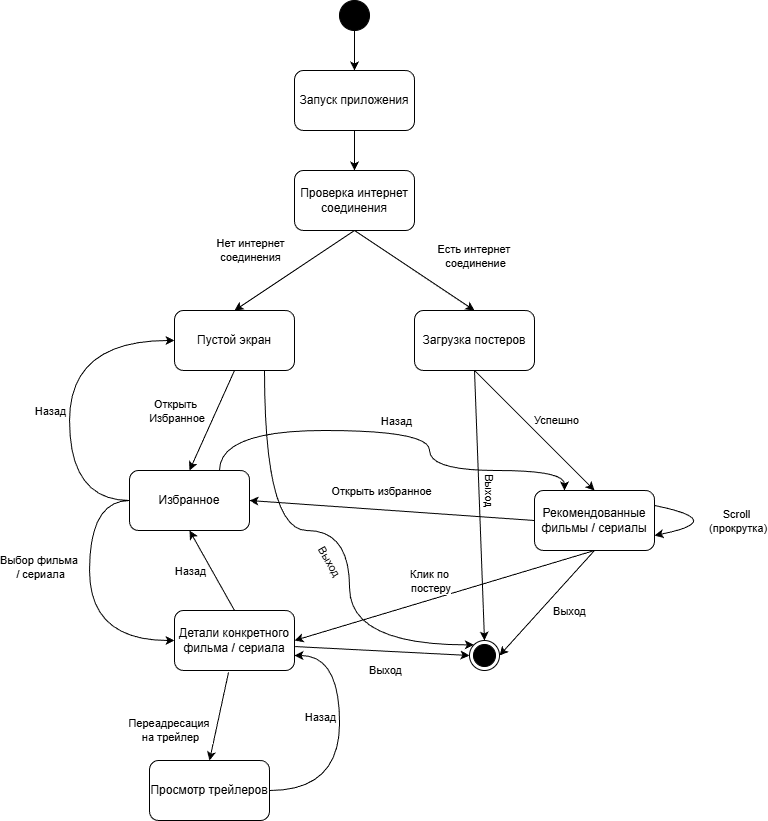

The diagram above was exported from draw.io. Its source (the exported page's mxGraphModel, read from the mxfile embedded in the PNG):
<mxGraphModel dx="1959" dy="874" grid="1" gridSize="10" guides="1" tooltips="1" connect="1" arrows="1" fold="1" page="1" pageScale="1" pageWidth="827" pageHeight="1169" math="0" shadow="0">
  <root>
    <mxCell id="0" />
    <mxCell id="1" parent="0" />
    <mxCell id="0YzIwCVNarZcuSKA1m5h-21" parent="1" style="rounded=1;whiteSpace=wrap;html=1;" value="Запуск приложения" vertex="1">
      <mxGeometry height="60" width="120" x="325" y="150" as="geometry" />
    </mxCell>
    <mxCell id="0YzIwCVNarZcuSKA1m5h-22" parent="1" style="ellipse;fillColor=strokeColor;html=1;" value="" vertex="1">
      <mxGeometry height="30" width="30" x="370" y="80" as="geometry" />
    </mxCell>
    <mxCell id="0YzIwCVNarZcuSKA1m5h-23" edge="1" parent="1" source="0YzIwCVNarZcuSKA1m5h-22" style="endArrow=classic;html=1;rounded=0;exitX=0.5;exitY=1;exitDx=0;exitDy=0;entryX=0.5;entryY=0;entryDx=0;entryDy=0;" target="0YzIwCVNarZcuSKA1m5h-21" value="">
      <mxGeometry height="50" relative="1" width="50" as="geometry">
        <mxPoint x="300" y="140" as="sourcePoint" />
        <mxPoint x="350" y="90" as="targetPoint" />
      </mxGeometry>
    </mxCell>
    <mxCell id="0YzIwCVNarZcuSKA1m5h-24" parent="1" style="rounded=1;whiteSpace=wrap;html=1;" value="Проверка интернет соединения" vertex="1">
      <mxGeometry height="60" width="120" x="325" y="250" as="geometry" />
    </mxCell>
    <mxCell id="0YzIwCVNarZcuSKA1m5h-25" edge="1" parent="1" source="0YzIwCVNarZcuSKA1m5h-21" style="endArrow=classic;html=1;rounded=0;exitX=0.5;exitY=1;exitDx=0;exitDy=0;entryX=0.5;entryY=0;entryDx=0;entryDy=0;" target="0YzIwCVNarZcuSKA1m5h-24" value="">
      <mxGeometry height="50" relative="1" width="50" as="geometry">
        <mxPoint x="440" y="260" as="sourcePoint" />
        <mxPoint x="490" y="210" as="targetPoint" />
      </mxGeometry>
    </mxCell>
    <mxCell id="0YzIwCVNarZcuSKA1m5h-26" parent="1" style="rounded=1;whiteSpace=wrap;html=1;" value="Пустой экран" vertex="1">
      <mxGeometry height="60" width="120" x="205" y="390" as="geometry" />
    </mxCell>
    <mxCell id="0YzIwCVNarZcuSKA1m5h-27" parent="1" style="rounded=1;whiteSpace=wrap;html=1;" value="Загрузка постеров" vertex="1">
      <mxGeometry height="60" width="120" x="445" y="390" as="geometry" />
    </mxCell>
    <mxCell id="0YzIwCVNarZcuSKA1m5h-28" edge="1" parent="1" source="0YzIwCVNarZcuSKA1m5h-24" style="endArrow=classic;html=1;rounded=0;exitX=0.5;exitY=1;exitDx=0;exitDy=0;entryX=0.5;entryY=0;entryDx=0;entryDy=0;" target="0YzIwCVNarZcuSKA1m5h-27" value="">
      <mxGeometry height="50" relative="1" width="50" as="geometry">
        <mxPoint x="510" y="350" as="sourcePoint" />
        <mxPoint x="560" y="300" as="targetPoint" />
      </mxGeometry>
    </mxCell>
    <mxCell id="0YzIwCVNarZcuSKA1m5h-47" connectable="0" parent="0YzIwCVNarZcuSKA1m5h-28" style="edgeLabel;html=1;align=center;verticalAlign=middle;resizable=0;points=[];" value="Есть интернет&amp;nbsp;&lt;div&gt;соединение&lt;/div&gt;" vertex="1">
      <mxGeometry relative="1" x="0.0385" y="-1" as="geometry">
        <mxPoint x="58" y="-17" as="offset" />
      </mxGeometry>
    </mxCell>
    <mxCell id="0YzIwCVNarZcuSKA1m5h-29" edge="1" parent="1" source="0YzIwCVNarZcuSKA1m5h-24" style="endArrow=classic;html=1;rounded=0;exitX=0.5;exitY=1;exitDx=0;exitDy=0;entryX=0.5;entryY=0;entryDx=0;entryDy=0;" target="0YzIwCVNarZcuSKA1m5h-26" value="">
      <mxGeometry height="50" relative="1" width="50" as="geometry">
        <mxPoint x="340" y="400" as="sourcePoint" />
        <mxPoint x="390" y="350" as="targetPoint" />
      </mxGeometry>
    </mxCell>
    <mxCell id="0YzIwCVNarZcuSKA1m5h-48" connectable="0" parent="0YzIwCVNarZcuSKA1m5h-29" style="edgeLabel;html=1;align=center;verticalAlign=middle;resizable=0;points=[];" value="Нет интернет&lt;div&gt;соединения&lt;/div&gt;" vertex="1">
      <mxGeometry relative="1" x="-0.0846" y="-2" as="geometry">
        <mxPoint x="-49" y="-15" as="offset" />
      </mxGeometry>
    </mxCell>
    <mxCell id="0YzIwCVNarZcuSKA1m5h-32" parent="1" style="rounded=1;whiteSpace=wrap;html=1;" value="Рекомендованные фильмы / сериалы" vertex="1">
      <mxGeometry height="60" width="120" x="565" y="570" as="geometry" />
    </mxCell>
    <mxCell id="0YzIwCVNarZcuSKA1m5h-33" edge="1" parent="1" source="0YzIwCVNarZcuSKA1m5h-27" style="endArrow=classic;html=1;rounded=0;exitX=0.5;exitY=1;exitDx=0;exitDy=0;entryX=0.5;entryY=0;entryDx=0;entryDy=0;" target="0YzIwCVNarZcuSKA1m5h-32" value="">
      <mxGeometry height="50" relative="1" width="50" as="geometry">
        <mxPoint x="530" y="530" as="sourcePoint" />
        <mxPoint x="580" y="480" as="targetPoint" />
      </mxGeometry>
    </mxCell>
    <mxCell id="0YzIwCVNarZcuSKA1m5h-46" connectable="0" parent="0YzIwCVNarZcuSKA1m5h-33" style="edgeLabel;html=1;align=center;verticalAlign=middle;resizable=0;points=[];" value="Успешно" vertex="1">
      <mxGeometry relative="1" x="-0.1528" y="1" as="geometry">
        <mxPoint x="30" y="-1" as="offset" />
      </mxGeometry>
    </mxCell>
    <mxCell id="0YzIwCVNarZcuSKA1m5h-35" edge="1" parent="1" source="0YzIwCVNarZcuSKA1m5h-32" style="endArrow=classic;html=1;rounded=0;exitX=1;exitY=0.25;exitDx=0;exitDy=0;entryX=1;entryY=0.75;entryDx=0;entryDy=0;edgeStyle=orthogonalEdgeStyle;curved=1;" target="0YzIwCVNarZcuSKA1m5h-32" value="">
      <mxGeometry height="50" relative="1" width="50" as="geometry">
        <Array as="points">
          <mxPoint x="760" y="600" />
        </Array>
        <mxPoint x="650" y="600" as="sourcePoint" />
        <mxPoint x="700" y="550" as="targetPoint" />
      </mxGeometry>
    </mxCell>
    <mxCell id="0YzIwCVNarZcuSKA1m5h-45" connectable="0" parent="0YzIwCVNarZcuSKA1m5h-35" style="edgeLabel;html=1;align=center;verticalAlign=middle;resizable=0;points=[];" value="Scroll&lt;div&gt;&amp;nbsp;(прокрутка)&lt;/div&gt;" vertex="1">
      <mxGeometry relative="1" x="0.6607" y="-1" as="geometry">
        <mxPoint x="56" y="-9" as="offset" />
      </mxGeometry>
    </mxCell>
    <mxCell id="0YzIwCVNarZcuSKA1m5h-37" parent="1" style="rounded=1;whiteSpace=wrap;html=1;" value="Избранное" vertex="1">
      <mxGeometry height="60" width="120" x="160" y="550" as="geometry" />
    </mxCell>
    <mxCell id="0YzIwCVNarZcuSKA1m5h-38" edge="1" parent="1" source="0YzIwCVNarZcuSKA1m5h-26" style="endArrow=classic;html=1;rounded=0;exitX=0.5;exitY=1;exitDx=0;exitDy=0;entryX=0.5;entryY=0;entryDx=0;entryDy=0;" target="0YzIwCVNarZcuSKA1m5h-37" value="">
      <mxGeometry height="50" relative="1" width="50" as="geometry">
        <mxPoint x="340" y="510" as="sourcePoint" />
        <mxPoint x="390" y="460" as="targetPoint" />
      </mxGeometry>
    </mxCell>
    <mxCell id="0YzIwCVNarZcuSKA1m5h-49" connectable="0" parent="0YzIwCVNarZcuSKA1m5h-38" style="edgeLabel;html=1;align=center;verticalAlign=middle;resizable=0;points=[];" value="Открыть&lt;div&gt;&amp;nbsp;Избранное&lt;/div&gt;" vertex="1">
      <mxGeometry relative="1" x="0.0054" y="2" as="geometry">
        <mxPoint x="-39" y="-11" as="offset" />
      </mxGeometry>
    </mxCell>
    <mxCell id="0YzIwCVNarZcuSKA1m5h-40" edge="1" parent="1" source="0YzIwCVNarZcuSKA1m5h-37" style="endArrow=classic;html=1;rounded=0;exitX=0;exitY=0.5;exitDx=0;exitDy=0;entryX=0;entryY=0.5;entryDx=0;entryDy=0;edgeStyle=orthogonalEdgeStyle;curved=1;" target="0YzIwCVNarZcuSKA1m5h-26" value="">
      <mxGeometry height="50" relative="1" width="50" as="geometry">
        <Array as="points">
          <mxPoint x="100" y="580" />
          <mxPoint x="100" y="420" />
        </Array>
        <mxPoint x="50" y="570" as="sourcePoint" />
        <mxPoint x="100" y="520" as="targetPoint" />
      </mxGeometry>
    </mxCell>
    <mxCell id="0YzIwCVNarZcuSKA1m5h-50" connectable="0" parent="0YzIwCVNarZcuSKA1m5h-40" style="edgeLabel;html=1;align=center;verticalAlign=middle;resizable=0;points=[];" value="Назад" vertex="1">
      <mxGeometry relative="1" x="-0.0831" y="-1" as="geometry">
        <mxPoint x="-21" as="offset" />
      </mxGeometry>
    </mxCell>
    <mxCell id="0YzIwCVNarZcuSKA1m5h-42" edge="1" parent="1" source="0YzIwCVNarZcuSKA1m5h-32" style="endArrow=classic;html=1;rounded=0;exitX=0;exitY=0.5;exitDx=0;exitDy=0;entryX=1;entryY=0.5;entryDx=0;entryDy=0;" target="0YzIwCVNarZcuSKA1m5h-37" value="">
      <mxGeometry height="50" relative="1" width="50" as="geometry">
        <mxPoint x="330" y="610" as="sourcePoint" />
        <mxPoint x="380" y="560" as="targetPoint" />
      </mxGeometry>
    </mxCell>
    <mxCell id="0YzIwCVNarZcuSKA1m5h-44" connectable="0" parent="0YzIwCVNarZcuSKA1m5h-42" style="edgeLabel;html=1;align=center;verticalAlign=middle;resizable=0;points=[];" value="Открыть избранное" vertex="1">
      <mxGeometry relative="1" x="0.0017" y="-1" as="geometry">
        <mxPoint x="-10" y="-19" as="offset" />
      </mxGeometry>
    </mxCell>
    <mxCell id="0YzIwCVNarZcuSKA1m5h-51" edge="1" parent="1" source="0YzIwCVNarZcuSKA1m5h-37" style="endArrow=classic;html=1;rounded=0;exitX=0.75;exitY=0;exitDx=0;exitDy=0;entryX=0.25;entryY=0;entryDx=0;entryDy=0;edgeStyle=orthogonalEdgeStyle;curved=1;" target="0YzIwCVNarZcuSKA1m5h-32" value="">
      <mxGeometry height="50" relative="1" width="50" as="geometry">
        <Array as="points">
          <mxPoint x="250" y="510" />
          <mxPoint x="460" y="510" />
          <mxPoint x="460" y="550" />
          <mxPoint x="595" y="550" />
        </Array>
        <mxPoint x="370" y="520" as="sourcePoint" />
        <mxPoint x="420" y="470" as="targetPoint" />
      </mxGeometry>
    </mxCell>
    <mxCell id="0YzIwCVNarZcuSKA1m5h-52" connectable="0" parent="0YzIwCVNarZcuSKA1m5h-51" style="edgeLabel;html=1;align=center;verticalAlign=middle;resizable=0;points=[];" value="Назад" vertex="1">
      <mxGeometry relative="1" x="-0.0258" as="geometry">
        <mxPoint y="-10" as="offset" />
      </mxGeometry>
    </mxCell>
    <mxCell id="0YzIwCVNarZcuSKA1m5h-53" parent="1" style="rounded=1;whiteSpace=wrap;html=1;" value="Детали конкретного фильма / сериала" vertex="1">
      <mxGeometry height="60" width="120" x="205" y="690" as="geometry" />
    </mxCell>
    <mxCell id="0YzIwCVNarZcuSKA1m5h-54" edge="1" parent="1" source="0YzIwCVNarZcuSKA1m5h-32" style="endArrow=classic;html=1;rounded=0;exitX=0.5;exitY=1;exitDx=0;exitDy=0;entryX=1;entryY=0.5;entryDx=0;entryDy=0;" target="0YzIwCVNarZcuSKA1m5h-53" value="">
      <mxGeometry height="50" relative="1" width="50" as="geometry">
        <mxPoint x="420" y="690" as="sourcePoint" />
        <mxPoint x="470" y="640" as="targetPoint" />
      </mxGeometry>
    </mxCell>
    <mxCell id="0YzIwCVNarZcuSKA1m5h-55" connectable="0" parent="0YzIwCVNarZcuSKA1m5h-54" style="edgeLabel;html=1;align=center;verticalAlign=middle;resizable=0;points=[];" value="Клик по&lt;div&gt;&amp;nbsp;постеру&lt;/div&gt;" vertex="1">
      <mxGeometry relative="1" x="0.0191" as="geometry">
        <mxPoint x="-12" y="-16" as="offset" />
      </mxGeometry>
    </mxCell>
    <mxCell id="0YzIwCVNarZcuSKA1m5h-56" parent="1" style="rounded=1;whiteSpace=wrap;html=1;" value="Просмотр трейлеров" vertex="1">
      <mxGeometry height="60" width="120" x="180" y="840" as="geometry" />
    </mxCell>
    <mxCell id="0YzIwCVNarZcuSKA1m5h-57" edge="1" parent="1" source="0YzIwCVNarZcuSKA1m5h-53" style="endArrow=classic;html=1;rounded=0;exitX=0.45;exitY=1.033;exitDx=0;exitDy=0;exitPerimeter=0;entryX=0.5;entryY=0;entryDx=0;entryDy=0;" target="0YzIwCVNarZcuSKA1m5h-56" value="">
      <mxGeometry height="50" relative="1" width="50" as="geometry">
        <mxPoint x="330" y="840" as="sourcePoint" />
        <mxPoint x="380" y="790" as="targetPoint" />
      </mxGeometry>
    </mxCell>
    <mxCell id="0YzIwCVNarZcuSKA1m5h-58" connectable="0" parent="0YzIwCVNarZcuSKA1m5h-57" style="edgeLabel;html=1;align=center;verticalAlign=middle;resizable=0;points=[];" value="Переадресация&amp;nbsp;&lt;div&gt;на трейлер&lt;/div&gt;" vertex="1">
      <mxGeometry relative="1" x="-0.0796" y="-2" as="geometry">
        <mxPoint x="-48" y="18" as="offset" />
      </mxGeometry>
    </mxCell>
    <mxCell id="0YzIwCVNarZcuSKA1m5h-59" edge="1" parent="1" source="0YzIwCVNarZcuSKA1m5h-56" style="endArrow=classic;html=1;rounded=0;exitX=1;exitY=0.5;exitDx=0;exitDy=0;entryX=1;entryY=0.75;entryDx=0;entryDy=0;edgeStyle=orthogonalEdgeStyle;curved=1;" target="0YzIwCVNarZcuSKA1m5h-53" value="">
      <mxGeometry height="50" relative="1" width="50" as="geometry">
        <Array as="points">
          <mxPoint x="370" y="870" />
          <mxPoint x="370" y="735" />
        </Array>
        <mxPoint x="320" y="850" as="sourcePoint" />
        <mxPoint x="370" y="800" as="targetPoint" />
      </mxGeometry>
    </mxCell>
    <mxCell id="0YzIwCVNarZcuSKA1m5h-60" connectable="0" parent="0YzIwCVNarZcuSKA1m5h-59" style="edgeLabel;html=1;align=center;verticalAlign=middle;resizable=0;points=[];" value="Назад" vertex="1">
      <mxGeometry relative="1" x="0.144" y="3" as="geometry">
        <mxPoint x="-17" as="offset" />
      </mxGeometry>
    </mxCell>
    <mxCell id="0YzIwCVNarZcuSKA1m5h-61" edge="1" parent="1" source="0YzIwCVNarZcuSKA1m5h-37" style="endArrow=classic;html=1;rounded=0;exitX=0;exitY=0.5;exitDx=0;exitDy=0;entryX=0;entryY=0.5;entryDx=0;entryDy=0;edgeStyle=orthogonalEdgeStyle;curved=1;" target="0YzIwCVNarZcuSKA1m5h-53" value="">
      <mxGeometry height="50" relative="1" width="50" as="geometry">
        <Array as="points">
          <mxPoint x="120" y="580" />
          <mxPoint x="120" y="720" />
        </Array>
        <mxPoint x="90" y="690" as="sourcePoint" />
        <mxPoint x="140" y="640" as="targetPoint" />
      </mxGeometry>
    </mxCell>
    <mxCell id="0YzIwCVNarZcuSKA1m5h-62" connectable="0" parent="0YzIwCVNarZcuSKA1m5h-61" style="edgeLabel;html=1;align=center;verticalAlign=middle;resizable=0;points=[];" value="Выбор фильма&amp;nbsp;&lt;div&gt;/ сериала&lt;/div&gt;" vertex="1">
      <mxGeometry relative="1" x="-0.2" y="-1" as="geometry">
        <mxPoint x="-49" as="offset" />
      </mxGeometry>
    </mxCell>
    <mxCell id="0YzIwCVNarZcuSKA1m5h-63" edge="1" parent="1" source="0YzIwCVNarZcuSKA1m5h-53" style="endArrow=classic;html=1;rounded=0;exitX=0.5;exitY=0;exitDx=0;exitDy=0;entryX=0.5;entryY=1;entryDx=0;entryDy=0;" target="0YzIwCVNarZcuSKA1m5h-37" value="">
      <mxGeometry height="50" relative="1" width="50" as="geometry">
        <mxPoint x="270" y="670" as="sourcePoint" />
        <mxPoint x="320" y="620" as="targetPoint" />
      </mxGeometry>
    </mxCell>
    <mxCell id="0YzIwCVNarZcuSKA1m5h-64" connectable="0" parent="0YzIwCVNarZcuSKA1m5h-63" style="edgeLabel;html=1;align=center;verticalAlign=middle;resizable=0;points=[];" value="Назад" vertex="1">
      <mxGeometry relative="1" x="0.0243" as="geometry">
        <mxPoint x="-22" y="1" as="offset" />
      </mxGeometry>
    </mxCell>
    <mxCell id="0YzIwCVNarZcuSKA1m5h-65" parent="1" style="ellipse;html=1;shape=endState;fillColor=strokeColor;" value="" vertex="1">
      <mxGeometry height="30" width="30" x="500" y="720" as="geometry" />
    </mxCell>
    <mxCell id="0YzIwCVNarZcuSKA1m5h-66" edge="1" parent="1" source="0YzIwCVNarZcuSKA1m5h-53" style="endArrow=classic;html=1;rounded=0;entryX=0;entryY=0.5;entryDx=0;entryDy=0;exitX=1.005;exitY=0.601;exitDx=0;exitDy=0;exitPerimeter=0;" target="0YzIwCVNarZcuSKA1m5h-65" value="">
      <mxGeometry height="50" relative="1" width="50" as="geometry">
        <mxPoint x="330" y="726" as="sourcePoint" />
        <mxPoint x="460" y="720" as="targetPoint" />
      </mxGeometry>
    </mxCell>
    <mxCell id="0YzIwCVNarZcuSKA1m5h-67" connectable="0" parent="0YzIwCVNarZcuSKA1m5h-66" style="edgeLabel;html=1;align=center;verticalAlign=middle;resizable=0;points=[];" value="Выход" vertex="1">
      <mxGeometry relative="1" x="0.0115" y="1" as="geometry">
        <mxPoint x="2" y="20" as="offset" />
      </mxGeometry>
    </mxCell>
    <mxCell id="0YzIwCVNarZcuSKA1m5h-68" edge="1" parent="1" source="0YzIwCVNarZcuSKA1m5h-32" style="endArrow=classic;html=1;rounded=0;exitX=0.5;exitY=1;exitDx=0;exitDy=0;entryX=1;entryY=0.5;entryDx=0;entryDy=0;" target="0YzIwCVNarZcuSKA1m5h-65" value="">
      <mxGeometry height="50" relative="1" width="50" as="geometry">
        <mxPoint x="680" y="700" as="sourcePoint" />
        <mxPoint x="730" y="650" as="targetPoint" />
      </mxGeometry>
    </mxCell>
    <mxCell id="0YzIwCVNarZcuSKA1m5h-69" connectable="0" parent="0YzIwCVNarZcuSKA1m5h-68" style="edgeLabel;html=1;align=center;verticalAlign=middle;resizable=0;points=[];" value="Выход" vertex="1">
      <mxGeometry relative="1" x="-0.0941" y="-1" as="geometry">
        <mxPoint x="19" y="13" as="offset" />
      </mxGeometry>
    </mxCell>
    <mxCell id="0YzIwCVNarZcuSKA1m5h-70" edge="1" parent="1" source="0YzIwCVNarZcuSKA1m5h-27" style="endArrow=classic;html=1;rounded=0;exitX=0.5;exitY=1;exitDx=0;exitDy=0;entryX=0.5;entryY=0;entryDx=0;entryDy=0;" target="0YzIwCVNarZcuSKA1m5h-65" value="">
      <mxGeometry height="50" relative="1" width="50" as="geometry">
        <mxPoint x="500" y="540" as="sourcePoint" />
        <mxPoint x="550" y="490" as="targetPoint" />
      </mxGeometry>
    </mxCell>
    <mxCell id="0YzIwCVNarZcuSKA1m5h-71" connectable="0" parent="0YzIwCVNarZcuSKA1m5h-70" style="edgeLabel;html=1;align=center;verticalAlign=middle;resizable=0;points=[];rotation=90;" value="Выход" vertex="1">
      <mxGeometry relative="1" x="0.0379" y="1" as="geometry">
        <mxPoint x="9" y="-20" as="offset" />
      </mxGeometry>
    </mxCell>
    <mxCell id="0YzIwCVNarZcuSKA1m5h-72" edge="1" parent="1" source="0YzIwCVNarZcuSKA1m5h-26" style="endArrow=classic;html=1;rounded=0;exitX=0.75;exitY=1;exitDx=0;exitDy=0;entryX=0;entryY=0;entryDx=0;entryDy=0;edgeStyle=orthogonalEdgeStyle;curved=1;" target="0YzIwCVNarZcuSKA1m5h-65" value="">
      <mxGeometry height="50" relative="1" width="50" as="geometry">
        <Array as="points">
          <mxPoint x="295" y="610" />
          <mxPoint x="380" y="610" />
          <mxPoint x="380" y="724" />
        </Array>
        <mxPoint x="320" y="570" as="sourcePoint" />
        <mxPoint x="370" y="520" as="targetPoint" />
      </mxGeometry>
    </mxCell>
    <mxCell id="0YzIwCVNarZcuSKA1m5h-73" connectable="0" parent="0YzIwCVNarZcuSKA1m5h-72" style="edgeLabel;html=1;align=center;verticalAlign=middle;resizable=0;points=[];rotation=60;" value="Выход" vertex="1">
      <mxGeometry relative="1" x="0.0843" y="-8" as="geometry">
        <mxPoint x="-12" y="13" as="offset" />
      </mxGeometry>
    </mxCell>
  </root>
</mxGraphModel>